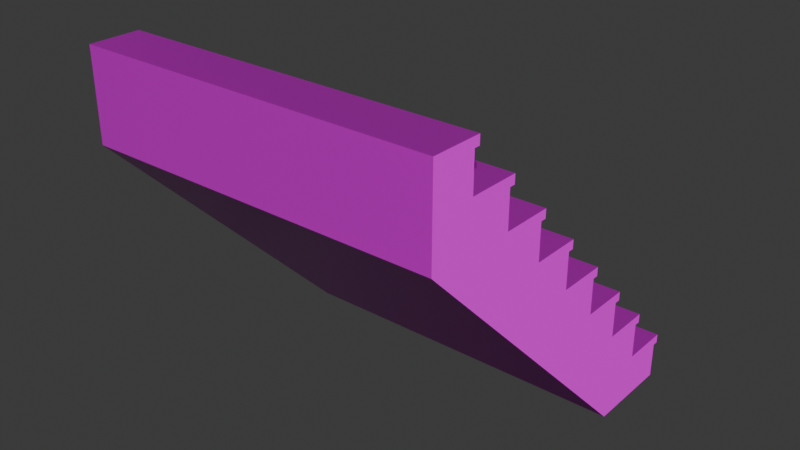 # Source: stairs2.blend  (saved by Blender 5.1.29; exported with 4.5.12 LTS)
import bpy
from mathutils import Matrix  # noqa: F401  (used for matrix-valued properties, if any)

bpy.ops.wm.read_factory_settings(use_empty=True)
scene = bpy.context.scene
scene.name = 'Scene'

# ---- collections
col_collection = bpy.data.collections.new('Collection'); scene.collection.children.link(col_collection)

# ---- images (referenced by path relative to the original .blend; pixels are not part of the script)
import os
ASSET_DIR = os.environ.get("B2B_ASSET_DIR", "")  # directory of the original .blend (textures are referenced by path, not embedded)
HERE = os.path.dirname(os.path.abspath(__file__))  # packed textures are extracted next to this script under _unpacked/

def load_image(name, relpath, width, height, colorspace="sRGB"):
    """Load a texture the original file referenced (path relative to the .blend, or extracted next to this script)."""
    p = next((c for c in (os.path.join(HERE, relpath), os.path.join(ASSET_DIR, relpath)) if relpath and os.path.exists(c)), "")
    if p:
        img = bpy.data.images.load(p, check_existing=True)
        img.name = name
    else:  # same state as the original file: an image datablock whose file is absent (Cycles renders it pink)
        img = bpy.data.images.new(name, width, height)
        img.source = "FILE"
        img.filepath = "//" + (relpath or name)
    img.colorspace_settings.name = colorspace
    return img
img_plastered_wall_04_diff_4k_jpg = load_image('plastered_wall_04_diff_4k.jpg', 'plastered_wall_04_diff_4k.jpg', 1024, 1024, 'sRGB')
img_plastered_wall_04_rough_4k_exr = load_image('plastered_wall_04_rough_4k.exr', 'plastered_wall_04_rough_4k.exr', 1024, 1024, 'Linear Rec.709')
img_plastered_wall_04_nor_gl_4k_exr = load_image('plastered_wall_04_nor_gl_4k.exr', 'plastered_wall_04_nor_gl_4k.exr', 1024, 1024, 'Linear Rec.709')
img_stair2_wall = load_image('stair2-wall', 'stair/stair2.png', 1024, 1024, 'sRGB')
img_wood_floor_diff_4k_jpg = load_image('wood_floor_diff_4k.jpg', 'wood_floor_diff_4k.jpg', 1024, 1024, 'sRGB')
img_wood_floor_rough_4k_exr = load_image('wood_floor_rough_4k.exr', 'wood_floor_rough_4k.exr', 1024, 1024, 'Linear Rec.709')
img_wood_floor_nor_gl_4k_exr = load_image('wood_floor_nor_gl_4k.exr', 'wood_floor_nor_gl_4k.exr', 1024, 1024, 'Linear Rec.709')

# ---- materials (node trees are filled in below, after node groups)
mat_wall = bpy.data.materials.new('wall')
mat_wall.alpha_threshold = 0.0
mat_wall.use_backface_culling_lightprobe_volume = False
mat_wall.roughness = 0.5
mat_wall.line_color = (0.0, 0.0, 0.0, 1.0)
mat_floor = bpy.data.materials.new('floor')

# ---- material node trees
mat_wall.use_nodes = True; mat_wall.node_tree.nodes.clear()
_N = mat_wall.node_tree.nodes; _L = mat_wall.node_tree.links
n0 = _N.new('ShaderNodeOutputMaterial'); n0.name = 'Material Output'; n0.location = (200, 100)
n1 = _N.new('ShaderNodeBsdfPrincipled'); n1.name = 'Principled BSDF'; n1.location = (-200, 100)
n2 = _N.new('ShaderNodeTexImage'); n2.name = 'Image Texture'; n2.location = (-551, 289)
n2.image = img_plastered_wall_04_diff_4k_jpg
n3 = _N.new('ShaderNodeTexImage'); n3.name = 'Image Texture.001'; n3.location = (-554, -13)
n3.image = img_plastered_wall_04_rough_4k_exr
n4 = _N.new('ShaderNodeNormalMap'); n4.name = 'Normal Map'; n4.location = (-375, -319)
n5 = _N.new('ShaderNodeTexImage'); n5.name = 'Image Texture.002'; n5.location = (-633, -318)
n5.image = img_plastered_wall_04_nor_gl_4k_exr
n6 = _N.new('ShaderNodeTexImage'); n6.name = 'Image Texture.003'; n6.location = (386, 153)
n6.image = img_stair2_wall
_L.new(n1.outputs[0], n0.inputs[0])
_L.new(n2.outputs[0], n1.inputs[0])
_L.new(n3.outputs[0], n1.inputs[2])
_L.new(n4.outputs[0], n1.inputs[5])
_L.new(n5.outputs[0], n4.inputs[1])
n0.is_active_output = True
mat_floor.use_nodes = True; mat_floor.node_tree.nodes.clear()
_N = mat_floor.node_tree.nodes; _L = mat_floor.node_tree.links
n0 = _N.new('ShaderNodeBsdfPrincipled'); n0.name = 'Principled BSDF'; n0.location = (-200, 100)
n1 = _N.new('ShaderNodeOutputMaterial'); n1.name = 'Material Output'; n1.location = (200, 100)
n2 = _N.new('ShaderNodeTexImage'); n2.name = 'Image Texture'; n2.location = (-519, 392)
n2.image = img_wood_floor_diff_4k_jpg
n3 = _N.new('ShaderNodeTexImage'); n3.name = 'Image Texture.001'; n3.location = (-523, 98)
n3.image = img_wood_floor_rough_4k_exr
n4 = _N.new('ShaderNodeNormalMap'); n4.name = 'Normal Map'; n4.location = (-376, -216)
n5 = _N.new('ShaderNodeTexImage'); n5.name = 'Image Texture.002'; n5.location = (-649, -203)
n5.image = img_wood_floor_nor_gl_4k_exr
n6 = _N.new('ShaderNodeTexImage'); n6.name = 'Image Texture.003'; n6.location = (422, 135)
n6.image = img_stair2_wall
_L.new(n0.outputs[0], n1.inputs[0])
_L.new(n2.outputs[0], n0.inputs[0])
_L.new(n3.outputs[0], n0.inputs[2])
_L.new(n4.outputs[0], n0.inputs[5])
_L.new(n5.outputs[0], n4.inputs[1])
n1.is_active_output = True

# ---- world
world_world = bpy.data.worlds.new('World'); scene.world = world_world
world_world.use_nodes = True; world_world.node_tree.nodes.clear()
_N = world_world.node_tree.nodes; _L = world_world.node_tree.links
n0 = _N.new('ShaderNodeOutputWorld'); n0.name = 'World Output'; n0.location = (200, 100)
n1 = _N.new('ShaderNodeBackground'); n1.name = 'Background'; n1.location = (-200, 100)
n1.inputs[0].default_value = (0.05088, 0.05088, 0.05088, 1.0)
_L.new(n1.outputs[0], n0.inputs[0])
n0.is_active_output = True
world_world.color = (0.05088, 0.05088, 0.05088)
world_world.sun_shadow_jitter_overblur = 0.0

# ---- meshes
me_cube_003 = bpy.data.meshes.new('Cube.003')
me_cube_003.from_pydata([(-0.5, -0.5, 1.0), (-0.5, 0.5, 0.0), (0.5, -0.5, 1.0), (0.5, 0.5, 0.0), (-0.5, -0.5, 0.75), (0.5, -0.5, 0.75), (-0.5, 0.25, 0.0), (0.5, 0.25, 0.0), (0.5, 0.375, 0.125), (0.5, 0.25, 0.25), (0.5, 0.125, 0.375), (0.5, 0.0, 0.5), (0.5, -0.125, 0.625), (0.5, -0.25, 0.75), (0.5, -0.375, 0.875), (-0.5, 0.375, 0.125), (-0.5, 0.25, 0.25), (-0.5, 0.125, 0.375), (-0.5, 0.0, 0.5), (-0.5, -0.125, 0.625), (-0.5, -0.25, 0.75), (-0.5, -0.375, 0.875), (-0.5, -0.5, 0.975), (0.5, -0.5, 0.975), (0.5, -0.375, 0.975), (-0.5, -0.375, 0.975), (-0.5, -0.375, 0.85), (-0.5, -0.25, 0.85), (0.5, -0.25, 0.85), (0.5, -0.375, 0.85), (-0.5, -0.25, 0.725), (-0.5, -0.125, 0.725), (0.5, -0.125, 0.725), (0.5, -0.25, 0.725), (-0.5, -0.125, 0.6), (-0.5, 0.0, 0.6), (0.5, 0.0, 0.6), (0.5, -0.125, 0.6), (-0.5, 0.0, 0.475), (-0.5, 0.125, 0.475), (0.5, 0.125, 0.475), (0.5, 0.0, 0.475), (-0.5, 0.125, 0.35), (-0.5, 0.25, 0.35), (0.5, 0.25, 0.35), (0.5, 0.125, 0.35), (-0.5, 0.25, 0.225), (-0.5, 0.375, 0.225), (0.5, 0.375, 0.225), (0.5, 0.25, 0.225), (-0.5, 0.5, 0.1), (0.5, 0.5, 0.1), (-0.5, 0.375, 0.1), (0.5, 0.375, 0.1), (-0.5, 0.5158, 0.125), (0.5, 0.5158, 0.125), (-0.5, -0.3592, 1.0), (0.5, -0.3592, 1.0), (0.5, -0.2342, 0.875), (-0.5, -0.2342, 0.875), (0.5, -0.1092, 0.75), (-0.5, -0.1092, 0.75), (0.5, 0.01582, 0.625), (-0.5, 0.01582, 0.625), (0.5, 0.1408, 0.5), (-0.5, 0.1408, 0.5), (0.5, 0.2658, 0.375), (-0.5, 0.2658, 0.375), (0.5, 0.3908, 0.25), (-0.5, 0.3908, 0.25), (0.5, -0.3592, 0.975), (-0.5, -0.3592, 0.975), (-0.5, -0.2342, 0.85), (0.5, -0.2342, 0.85), (-0.5, -0.1092, 0.725), (0.5, -0.1092, 0.725), (-0.5, 0.01582, 0.6), (0.5, 0.01582, 0.6), (-0.5, 0.1408, 0.475), (0.5, 0.1408, 0.475), (-0.5, 0.2658, 0.35), (0.5, 0.2658, 0.35), (-0.5, 0.3908, 0.225), (0.5, 0.3908, 0.225), (-0.5, 0.5158, 0.1), (0.5, 0.5158, 0.1)], [], [(0, 56, 71, 25, 22), (23, 2, 0, 22), (14, 58, 59, 21), (44, 43, 80, 81), (51, 85, 55, 8, 53), (28, 73, 58, 14, 29), (32, 75, 60, 13, 33), (36, 77, 62, 12, 37), (40, 79, 64, 11, 41), (44, 81, 66, 10, 45), (48, 83, 68, 9, 49), (20, 61, 74, 31, 30), (19, 63, 76, 35, 34), (18, 65, 78, 39, 38), (17, 67, 80, 43, 42), (16, 69, 82, 47, 46), (15, 54, 84, 50, 52), (4, 22, 25, 21, 26, 27, 20, 30, 31, 19, 34, 35, 18, 38, 39, 17, 42, 43, 16, 46, 47, 15, 52, 50, 1, 6), (14, 21, 25, 24), (7, 3, 51, 53, 8, 48, 49, 9, 44, 45, 10, 40, 41, 11, 36, 37, 12, 32, 33, 13, 28, 29, 14, 24, 23, 5), (4, 6, 7, 5), (21, 59, 72, 27, 26), (13, 60, 61, 20), (12, 62, 63, 19), (9, 68, 69, 16), (11, 64, 65, 18), (17, 10, 66, 67), (24, 70, 57, 2, 23), (51, 50, 84, 85), (2, 57, 56, 0), (20, 27, 28, 13), (19, 31, 32, 12), (18, 35, 36, 11), (17, 39, 40, 10), (16, 43, 44, 9), (15, 47, 48, 8), (1, 50, 51, 3), (23, 22, 4, 5), (84, 54, 55, 85), (72, 59, 58, 73), (74, 61, 60, 75), (76, 63, 62, 77), (78, 65, 64, 79), (80, 67, 66, 81), (82, 69, 68, 83), (56, 57, 70, 71), (32, 31, 74, 75), (48, 47, 82, 83), (24, 25, 71, 70), (36, 35, 76, 77), (28, 27, 72, 73), (40, 39, 78, 79), (3, 7, 6, 1), (8, 55, 54, 15)])
me_cube_003.polygons.foreach_set('material_index', [1, 0, 1, 1, 1, 1, 1, 1, 1, 1, 1, 1, 1, 1, 1, 1, 1, 0, 0, 0, 0, 1, 1, 1, 1, 1, 1, 1, 1, 1, 0, 0, 0, 0, 0, 0, 0, 0, 1, 1, 1, 1, 1, 1, 1, 1, 1, 1, 1, 1, 1, 1, 0, 1])
_uv = me_cube_003.uv_layers.new(name='UVMap')
_uv.uv.foreach_set('vector', [0.4874, -8.729e-09, 0.5287, 0.04124, 0.5214, 0.04857, 0.5167, 0.04393, 0.4801, 0.007322, 0.0, 0.007322, 0.0, 0.0, 0.4142, 0.0, 0.4142, 0.007322, 0.1412, 0.5858, 0.1995, 0.5858, 0.1995, 1.0, 0.1412, 1.0, 0.8257, 0.8284, 0.8257, 0.4142, 0.8304, 0.4142, 0.8304, 0.8284, 0.5406, 0.5565, 0.536, 0.5611, 0.5287, 0.5538, 0.5699, 0.5126, 0.5772, 0.5199, 0.5406, 0.1172, 0.536, 0.1218, 0.5287, 0.1145, 0.5699, 0.07322, 0.5772, 0.08055, 0.5406, 0.1904, 0.536, 0.195, 0.5287, 0.1877, 0.5699, 0.1464, 0.5772, 0.1538, 0.5406, 0.2636, 0.536, 0.2682, 0.5287, 0.2609, 0.5699, 0.2197, 0.5772, 0.227, 0.5406, 0.3368, 0.536, 0.3415, 0.5287, 0.3341, 0.5699, 0.2929, 0.5772, 0.3002, 0.5406, 0.4101, 0.536, 0.4147, 0.5287, 0.4074, 0.5699, 0.3661, 0.5772, 0.3734, 0.5406, 0.4833, 0.536, 0.4879, 0.5287, 0.4806, 0.5699, 0.4393, 0.5772, 0.4467, 0.4874, 0.1464, 0.5287, 0.1877, 0.5214, 0.195, 0.5167, 0.1904, 0.4801, 0.1538, 0.4874, 0.2197, 0.5287, 0.2609, 0.5214, 0.2682, 0.5167, 0.2636, 0.4801, 0.227, 0.4874, 0.2929, 0.5287, 0.3341, 0.5214, 0.3415, 0.5167, 0.3368, 0.4801, 0.3002, 0.4874, 0.3661, 0.5287, 0.4074, 0.5214, 0.4147, 0.5167, 0.4101, 0.4801, 0.3734, 0.4874, 0.4393, 0.5287, 0.4806, 0.5214, 0.4879, 0.5167, 0.4833, 0.4801, 0.4467, 0.4874, 0.5126, 0.5287, 0.5538, 0.5214, 0.5611, 0.5167, 0.5565, 0.4801, 0.5199, 0.4142, 0.07322, 0.4801, 0.007322, 0.5167, 0.04393, 0.4874, 0.07322, 0.4801, 0.08055, 0.5167, 0.1172, 0.4874, 0.1464, 0.4801, 0.1538, 0.5167, 0.1904, 0.4874, 0.2197, 0.4801, 0.227, 0.5167, 0.2636, 0.4874, 0.2929, 0.4801, 0.3002, 0.5167, 0.3368, 0.4874, 0.3661, 0.4801, 0.3734, 0.5167, 0.4101, 0.4874, 0.4393, 0.4801, 0.4467, 0.5167, 0.4833, 0.4874, 0.5126, 0.4801, 0.5199, 0.5167, 0.5565, 0.4874, 0.5858, 0.4142, 0.5126, 0.1412, 0.5858, 0.1412, 1.0, 0.09975, 1.0, 0.09975, 0.5858, 0.6431, 0.5126, 0.5699, 0.5858, 0.5406, 0.5565, 0.5772, 0.5199, 0.5699, 0.5126, 0.5406, 0.4833, 0.5772, 0.4467, 0.5699, 0.4393, 0.5406, 0.4101, 0.5772, 0.3734, 0.5699, 0.3661, 0.5406, 0.3368, 0.5772, 0.3002, 0.5699, 0.2929, 0.5406, 0.2636, 0.5772, 0.227, 0.5699, 0.2197, 0.5406, 0.1904, 0.5772, 0.1538, 0.5699, 0.1464, 0.5406, 0.1172, 0.5772, 0.08055, 0.5699, 0.07322, 0.5406, 0.04393, 0.5772, 0.007322, 0.6431, 0.07322, 0.4142, 0.07322, 0.4142, 0.5126, 0.0, 0.5126, 0.0, 0.07322, 0.4874, 0.07322, 0.5287, 0.1145, 0.5214, 0.1218, 0.5167, 0.1172, 0.4801, 0.08055, 0.5402, 0.5858, 0.5985, 0.5858, 0.5985, 1.0, 0.5402, 1.0, 0.2409, 0.5858, 0.2992, 0.5858, 0.2992, 1.0, 0.2409, 1.0, 0.3407, 0.5858, 0.399, 0.5858, 0.399, 1.0, 0.3407, 1.0, 0.04142, 0.5858, 0.09975, 0.5858, 0.09975, 1.0, 0.04142, 1.0, 0.4404, 1.0, 0.4404, 0.5858, 0.4987, 0.5858, 0.4987, 1.0, 0.5406, 0.04393, 0.536, 0.04857, 0.5287, 0.04124, 0.5699, -2.619e-08, 0.5772, 0.007322, 0.8154, 0.8284, 0.8154, 0.4142, 0.82, 0.4142, 0.82, 0.8284, 0.6431, 0.4142, 0.7015, 0.4142, 0.7015, 0.8284, 0.6431, 0.8284, 0.5402, 1.0, 0.4987, 1.0, 0.4987, 0.5858, 0.5402, 0.5858, 0.2409, 1.0, 0.1995, 1.0, 0.1995, 0.5858, 0.2409, 0.5858, 0.04142, 1.0, -1.431e-09, 1.0, 2.984e-08, 0.5858, 0.04142, 0.5858, 0.4404, 1.0, 0.399, 1.0, 0.399, 0.5858, 0.4404, 0.5858, 0.3407, 1.0, 0.2992, 1.0, 0.2992, 0.5858, 0.3407, 0.5858, 0.6846, 0.4142, 0.6431, 0.4142, 0.6431, -1.317e-08, 0.6846, -1.004e-08, 0.7843, 0.4142, 0.7429, 0.4142, 0.7429, -1.798e-08, 0.7843, -1.485e-08, 0.0, 0.007322, 0.4142, 0.007322, 0.4142, 0.07322, 0.0, 0.07322, 0.8154, 0.8284, 0.805, 0.8284, 0.805, 0.4142, 0.8154, 0.4142, 0.8257, 0.4142, 0.8154, 0.4142, 0.8154, -1.251e-08, 0.8257, -1.173e-08, 0.7947, 0.8284, 0.7843, 0.8284, 0.7843, 0.4142, 0.7947, 0.4142, 0.805, 0.4142, 0.7947, 0.4142, 0.7947, -1.726e-09, 0.805, -9.445e-10, 0.8154, 0.4142, 0.805, 0.4142, 0.805, -9.445e-10, 0.8154, -1.627e-10, 0.7947, 0.4142, 0.7843, 0.4142, 0.7843, 9.836e-09, 0.7947, 1.062e-08, 0.805, 0.8284, 0.7947, 0.8284, 0.7947, 0.4142, 0.805, 0.4142, 0.7429, 0.8284, 0.7429, 0.4142, 0.7533, 0.4142, 0.7533, 0.8284, 0.8257, 0.4142, 0.8257, 6.191e-10, 0.8304, 9.689e-10, 0.8304, 0.4142, 0.8304, 0.4142, 0.8304, 9.689e-10, 0.835, 1.319e-09, 0.835, 0.4142, 0.8304, 0.8284, 0.8304, 0.4142, 0.835, 0.4142, 0.835, 0.8284, 0.8396, 0.4142, 0.8396, 1.668e-09, 0.8443, 2.018e-09, 0.8443, 0.4142, 0.835, 0.4142, 0.835, 1.319e-09, 0.8396, 1.668e-09, 0.8396, 0.4142, 0.835, 0.8284, 0.835, 0.4142, 0.8396, 0.4142, 0.8396, 0.8284, 0.0, 0.5858, 0.0, 0.5126, 0.4142, 0.5126, 0.4142, 0.5858, 0.6846, -1.004e-08, 0.7429, -5.635e-09, 0.7429, 0.4142, 0.6846, 0.4142])
me_cube_003.materials.append(mat_wall)
me_cube_003.materials.append(mat_floor)
me_cube_003.update()

# ---- objects
ob_cube = bpy.data.objects.new('Cube', me_cube_003)

# ---- transforms, parenting, visibility, modifiers, constraints
ob_cube.location = (0.0, 0.0, 0.0)

# ---- collection membership
col_collection.objects.link(ob_cube)

# ---- scene / render settings (as saved in the file)
scene.frame_start = 1; scene.frame_end = 250; scene.frame_set(1)
scene.render.engine = 'CYCLES'
scene.render.bake_bias = 0.0
scene.render.bake_samples = 0
scene.cycles.samples = 300
scene.cycles.sampling_pattern = 'TABULATED_SOBOL'
scene.cycles.bake_type = 'DIFFUSE'
scene.eevee.use_volume_custom_range = False
bpy.context.view_layer.update()

# ---- added for rendering (the .blend has no active camera and no usable light): camera, sun
cam_auto = bpy.data.cameras.new('AutoCamera')
cam_auto.lens = 50.0
cam_auto.sensor_width = 36.0
cam_auto.clip_end = 1000.0
ob_auto_camera = bpy.data.objects.new('AutoCamera', cam_auto)
scene.collection.objects.link(ob_auto_camera)
ob_auto_camera.location = (1.61103, -1.92533, 1.78882)
ob_auto_camera.rotation_euler = (1.09748, -7.21219e-08, 0.694738)
scene.camera = ob_auto_camera
light_auto_sun = bpy.data.lights.new('AutoSun', 'SUN')
light_auto_sun.energy = 3.0
light_auto_sun.angle = 0.0523599
ob_auto_sun = bpy.data.objects.new('AutoSun', light_auto_sun)
scene.collection.objects.link(ob_auto_sun)
ob_auto_sun.rotation_euler = (0.872665, 0.174533, 0.523599)
bpy.context.view_layer.update()

